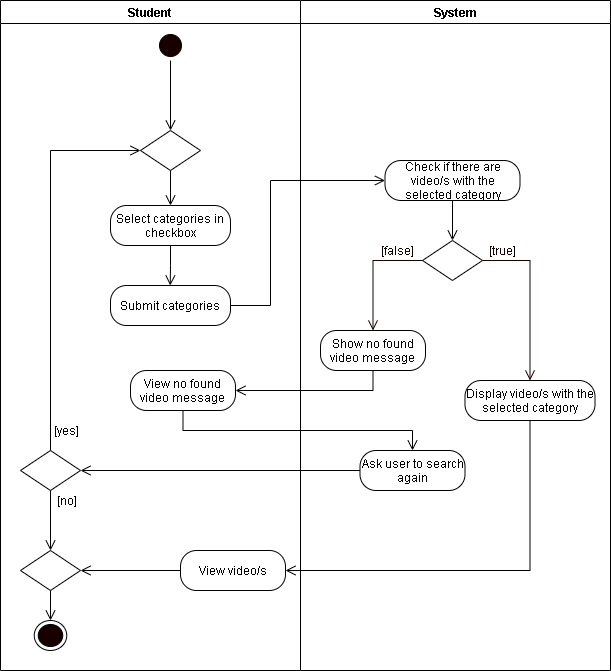

The diagram above was exported from draw.io. Its source (the exported page's mxGraphModel, read from the mxfile embedded in the PNG):
<mxGraphModel dx="1024" dy="592" grid="1" gridSize="10" guides="1" tooltips="1" connect="1" arrows="1" fold="1" page="1" pageScale="1" pageWidth="850" pageHeight="1100" math="0" shadow="0">
  <root>
    <mxCell id="rMf--fXQGFweVD6SklOl-0" />
    <mxCell id="rMf--fXQGFweVD6SklOl-1" parent="rMf--fXQGFweVD6SklOl-0" />
    <mxCell id="BJPpNezhkRgE8ATxVfHn-0" value="Student" style="swimlane;startSize=23;" parent="rMf--fXQGFweVD6SklOl-1" vertex="1">
      <mxGeometry x="40" y="10" width="300" height="670" as="geometry" />
    </mxCell>
    <mxCell id="BJPpNezhkRgE8ATxVfHn-1" style="edgeStyle=orthogonalEdgeStyle;rounded=0;orthogonalLoop=1;jettySize=auto;html=1;exitX=0.5;exitY=1;exitDx=0;exitDy=0;entryX=0.5;entryY=0;entryDx=0;entryDy=0;endArrow=open;endFill=0;endSize=8;" parent="BJPpNezhkRgE8ATxVfHn-0" source="BJPpNezhkRgE8ATxVfHn-2" target="BJPpNezhkRgE8ATxVfHn-42" edge="1">
      <mxGeometry relative="1" as="geometry">
        <mxPoint x="170" y="110" as="targetPoint" />
      </mxGeometry>
    </mxCell>
    <mxCell id="BJPpNezhkRgE8ATxVfHn-2" value="" style="ellipse;html=1;shape=startState;fillColor=#190000;" parent="BJPpNezhkRgE8ATxVfHn-0" vertex="1">
      <mxGeometry x="155" y="30" width="30" height="30" as="geometry" />
    </mxCell>
    <mxCell id="BJPpNezhkRgE8ATxVfHn-9" value="Select categories in checkbox" style="rounded=1;whiteSpace=wrap;html=1;arcSize=40;" parent="BJPpNezhkRgE8ATxVfHn-0" vertex="1">
      <mxGeometry x="110" y="205" width="120" height="40" as="geometry" />
    </mxCell>
    <mxCell id="BJPpNezhkRgE8ATxVfHn-37" value="Submit categories" style="rounded=1;whiteSpace=wrap;html=1;arcSize=40;" parent="BJPpNezhkRgE8ATxVfHn-0" vertex="1">
      <mxGeometry x="110" y="285" width="120" height="40" as="geometry" />
    </mxCell>
    <mxCell id="BJPpNezhkRgE8ATxVfHn-43" style="edgeStyle=orthogonalEdgeStyle;rounded=0;orthogonalLoop=1;jettySize=auto;html=1;exitX=0.5;exitY=1;exitDx=0;exitDy=0;entryX=0.5;entryY=0;entryDx=0;entryDy=0;endArrow=open;endFill=0;endSize=8;" parent="BJPpNezhkRgE8ATxVfHn-0" source="BJPpNezhkRgE8ATxVfHn-42" target="BJPpNezhkRgE8ATxVfHn-9" edge="1">
      <mxGeometry relative="1" as="geometry" />
    </mxCell>
    <mxCell id="BJPpNezhkRgE8ATxVfHn-42" value="" style="rhombus;whiteSpace=wrap;html=1;" parent="BJPpNezhkRgE8ATxVfHn-0" vertex="1">
      <mxGeometry x="140" y="130" width="60" height="40" as="geometry" />
    </mxCell>
    <mxCell id="BJPpNezhkRgE8ATxVfHn-45" style="edgeStyle=orthogonalEdgeStyle;rounded=0;orthogonalLoop=1;jettySize=auto;html=1;exitX=0.5;exitY=0;exitDx=0;exitDy=0;entryX=0;entryY=0.5;entryDx=0;entryDy=0;endArrow=open;endFill=0;endSize=8;" parent="BJPpNezhkRgE8ATxVfHn-0" source="BJPpNezhkRgE8ATxVfHn-22" target="BJPpNezhkRgE8ATxVfHn-42" edge="1">
      <mxGeometry relative="1" as="geometry" />
    </mxCell>
    <mxCell id="ROB7PAyvhbq-px4vjKAX-2" style="edgeStyle=orthogonalEdgeStyle;rounded=0;orthogonalLoop=1;jettySize=auto;html=1;exitX=0.5;exitY=1;exitDx=0;exitDy=0;entryX=0.5;entryY=0;entryDx=0;entryDy=0;endArrow=open;endFill=0;endSize=8;" parent="BJPpNezhkRgE8ATxVfHn-0" source="BJPpNezhkRgE8ATxVfHn-22" target="ROB7PAyvhbq-px4vjKAX-0" edge="1">
      <mxGeometry relative="1" as="geometry" />
    </mxCell>
    <mxCell id="BJPpNezhkRgE8ATxVfHn-22" value="" style="rhombus;whiteSpace=wrap;html=1;" parent="BJPpNezhkRgE8ATxVfHn-0" vertex="1">
      <mxGeometry x="20" y="450" width="60" height="40" as="geometry" />
    </mxCell>
    <mxCell id="BJPpNezhkRgE8ATxVfHn-24" value="[yes]" style="text;html=1;align=center;verticalAlign=middle;resizable=0;points=[];autosize=1;strokeColor=none;rotation=0;" parent="BJPpNezhkRgE8ATxVfHn-0" vertex="1">
      <mxGeometry x="46.25" y="420" width="40" height="20" as="geometry" />
    </mxCell>
    <mxCell id="BJPpNezhkRgE8ATxVfHn-25" value="[no]" style="text;html=1;align=center;verticalAlign=middle;resizable=0;points=[];autosize=1;strokeColor=none;rotation=0;" parent="BJPpNezhkRgE8ATxVfHn-0" vertex="1">
      <mxGeometry x="46.25" y="490" width="40" height="20" as="geometry" />
    </mxCell>
    <mxCell id="ROB7PAyvhbq-px4vjKAX-11" style="edgeStyle=orthogonalEdgeStyle;rounded=0;orthogonalLoop=1;jettySize=auto;html=1;exitX=0.5;exitY=1;exitDx=0;exitDy=0;entryX=0.5;entryY=0;entryDx=0;entryDy=0;endArrow=open;endFill=0;endSize=8;" parent="BJPpNezhkRgE8ATxVfHn-0" source="ROB7PAyvhbq-px4vjKAX-0" target="BJPpNezhkRgE8ATxVfHn-23" edge="1">
      <mxGeometry relative="1" as="geometry" />
    </mxCell>
    <mxCell id="ROB7PAyvhbq-px4vjKAX-0" value="" style="rhombus;whiteSpace=wrap;html=1;" parent="BJPpNezhkRgE8ATxVfHn-0" vertex="1">
      <mxGeometry x="20" y="550" width="60" height="40" as="geometry" />
    </mxCell>
    <mxCell id="ROB7PAyvhbq-px4vjKAX-4" value="View no found video message" style="rounded=1;whiteSpace=wrap;html=1;arcSize=40;" parent="BJPpNezhkRgE8ATxVfHn-0" vertex="1">
      <mxGeometry x="130" y="370" width="105" height="40" as="geometry" />
    </mxCell>
    <mxCell id="ROB7PAyvhbq-px4vjKAX-9" style="edgeStyle=orthogonalEdgeStyle;rounded=0;orthogonalLoop=1;jettySize=auto;html=1;exitX=0;exitY=0.5;exitDx=0;exitDy=0;endArrow=open;endFill=0;endSize=8;" parent="BJPpNezhkRgE8ATxVfHn-0" source="ROB7PAyvhbq-px4vjKAX-7" target="ROB7PAyvhbq-px4vjKAX-0" edge="1">
      <mxGeometry relative="1" as="geometry" />
    </mxCell>
    <mxCell id="ROB7PAyvhbq-px4vjKAX-7" value="View video/s" style="rounded=1;whiteSpace=wrap;html=1;arcSize=40;" parent="BJPpNezhkRgE8ATxVfHn-0" vertex="1">
      <mxGeometry x="180" y="550" width="105" height="40" as="geometry" />
    </mxCell>
    <mxCell id="BJPpNezhkRgE8ATxVfHn-23" value="" style="ellipse;html=1;shape=endState;fillColor=#190000;" parent="BJPpNezhkRgE8ATxVfHn-0" vertex="1">
      <mxGeometry x="33.75" y="620" width="32.5" height="30" as="geometry" />
    </mxCell>
    <mxCell id="BJPpNezhkRgE8ATxVfHn-10" value="System" style="swimlane;" parent="rMf--fXQGFweVD6SklOl-1" vertex="1">
      <mxGeometry x="340" y="10" width="310" height="670" as="geometry" />
    </mxCell>
    <mxCell id="BJPpNezhkRgE8ATxVfHn-11" value="" style="rhombus;whiteSpace=wrap;html=1;" parent="BJPpNezhkRgE8ATxVfHn-10" vertex="1">
      <mxGeometry x="122" y="240" width="60" height="40" as="geometry" />
    </mxCell>
    <mxCell id="BJPpNezhkRgE8ATxVfHn-12" value="&lt;font color=&quot;#190000&quot;&gt;[true]&lt;/font&gt;" style="text;html=1;align=center;verticalAlign=middle;resizable=0;points=[];autosize=1;strokeColor=none;fontColor=#FFFFFF;" parent="BJPpNezhkRgE8ATxVfHn-10" vertex="1">
      <mxGeometry x="182" y="240" width="40" height="20" as="geometry" />
    </mxCell>
    <mxCell id="BJPpNezhkRgE8ATxVfHn-13" value="&lt;font color=&quot;#190000&quot;&gt;[false]&lt;/font&gt;" style="text;html=1;align=center;verticalAlign=middle;resizable=0;points=[];autosize=1;strokeColor=none;fontColor=#FFFFFF;" parent="BJPpNezhkRgE8ATxVfHn-10" vertex="1">
      <mxGeometry x="72" y="240" width="50" height="20" as="geometry" />
    </mxCell>
    <mxCell id="BJPpNezhkRgE8ATxVfHn-15" value="Show no found video message" style="rounded=1;whiteSpace=wrap;html=1;arcSize=40;" parent="BJPpNezhkRgE8ATxVfHn-10" vertex="1">
      <mxGeometry x="20" y="330" width="105" height="40" as="geometry" />
    </mxCell>
    <mxCell id="BJPpNezhkRgE8ATxVfHn-17" value="Display video/s with the selected category" style="rounded=1;whiteSpace=wrap;html=1;arcSize=40;" parent="BJPpNezhkRgE8ATxVfHn-10" vertex="1">
      <mxGeometry x="164.5" y="380" width="130" height="40" as="geometry" />
    </mxCell>
    <mxCell id="BJPpNezhkRgE8ATxVfHn-18" style="edgeStyle=orthogonalEdgeStyle;rounded=0;orthogonalLoop=1;jettySize=auto;html=1;exitX=0;exitY=0.5;exitDx=0;exitDy=0;fontColor=#FFFFFF;endArrow=open;endFill=0;endSize=8;strokeColor=#190000;entryX=0.5;entryY=0;entryDx=0;entryDy=0;" parent="BJPpNezhkRgE8ATxVfHn-10" source="BJPpNezhkRgE8ATxVfHn-11" target="BJPpNezhkRgE8ATxVfHn-15" edge="1">
      <mxGeometry relative="1" as="geometry">
        <mxPoint x="59.5" y="260" as="targetPoint" />
      </mxGeometry>
    </mxCell>
    <mxCell id="BJPpNezhkRgE8ATxVfHn-19" style="edgeStyle=orthogonalEdgeStyle;rounded=0;orthogonalLoop=1;jettySize=auto;html=1;exitX=1;exitY=0.5;exitDx=0;exitDy=0;fontColor=#FFFFFF;endArrow=open;endFill=0;endSize=8;strokeColor=#190000;entryX=0.5;entryY=0;entryDx=0;entryDy=0;" parent="BJPpNezhkRgE8ATxVfHn-10" source="BJPpNezhkRgE8ATxVfHn-11" target="BJPpNezhkRgE8ATxVfHn-17" edge="1">
      <mxGeometry relative="1" as="geometry">
        <mxPoint x="267" y="350" as="targetPoint" />
      </mxGeometry>
    </mxCell>
    <mxCell id="CZJqcjFPX6GzXnORi9Cq-1" style="edgeStyle=orthogonalEdgeStyle;rounded=0;orthogonalLoop=1;jettySize=auto;html=1;exitX=0.5;exitY=1;exitDx=0;exitDy=0;entryX=0.5;entryY=0;entryDx=0;entryDy=0;endArrow=open;endFill=0;endSize=8;" parent="BJPpNezhkRgE8ATxVfHn-10" source="CZJqcjFPX6GzXnORi9Cq-0" target="BJPpNezhkRgE8ATxVfHn-11" edge="1">
      <mxGeometry relative="1" as="geometry" />
    </mxCell>
    <mxCell id="CZJqcjFPX6GzXnORi9Cq-0" value="Check if there are video/s with the selected category" style="rounded=1;whiteSpace=wrap;html=1;arcSize=40;" parent="BJPpNezhkRgE8ATxVfHn-10" vertex="1">
      <mxGeometry x="84.5" y="160" width="135" height="40" as="geometry" />
    </mxCell>
    <mxCell id="CZJqcjFPX6GzXnORi9Cq-4" value="Ask user to search again" style="rounded=1;whiteSpace=wrap;html=1;arcSize=40;" parent="BJPpNezhkRgE8ATxVfHn-10" vertex="1">
      <mxGeometry x="59.5" y="450" width="105" height="40" as="geometry" />
    </mxCell>
    <mxCell id="BJPpNezhkRgE8ATxVfHn-36" style="edgeStyle=orthogonalEdgeStyle;rounded=0;orthogonalLoop=1;jettySize=auto;html=1;exitX=0.5;exitY=1;exitDx=0;exitDy=0;endArrow=open;endFill=0;endSize=8;" parent="rMf--fXQGFweVD6SklOl-1" source="BJPpNezhkRgE8ATxVfHn-9" edge="1">
      <mxGeometry relative="1" as="geometry">
        <mxPoint x="209.75" y="295" as="targetPoint" />
      </mxGeometry>
    </mxCell>
    <mxCell id="BJPpNezhkRgE8ATxVfHn-38" style="edgeStyle=orthogonalEdgeStyle;rounded=0;orthogonalLoop=1;jettySize=auto;html=1;exitX=1;exitY=0.5;exitDx=0;exitDy=0;entryX=0;entryY=0.5;entryDx=0;entryDy=0;endArrow=open;endFill=0;endSize=8;" parent="rMf--fXQGFweVD6SklOl-1" source="BJPpNezhkRgE8ATxVfHn-37" target="CZJqcjFPX6GzXnORi9Cq-0" edge="1">
      <mxGeometry relative="1" as="geometry">
        <Array as="points">
          <mxPoint x="310" y="315" />
          <mxPoint x="310" y="190" />
        </Array>
      </mxGeometry>
    </mxCell>
    <mxCell id="ROB7PAyvhbq-px4vjKAX-5" style="edgeStyle=orthogonalEdgeStyle;rounded=0;orthogonalLoop=1;jettySize=auto;html=1;exitX=0.5;exitY=1;exitDx=0;exitDy=0;entryX=1;entryY=0.5;entryDx=0;entryDy=0;endArrow=open;endFill=0;endSize=8;" parent="rMf--fXQGFweVD6SklOl-1" source="BJPpNezhkRgE8ATxVfHn-15" target="ROB7PAyvhbq-px4vjKAX-4" edge="1">
      <mxGeometry relative="1" as="geometry" />
    </mxCell>
    <mxCell id="BJPpNezhkRgE8ATxVfHn-40" style="edgeStyle=orthogonalEdgeStyle;rounded=0;orthogonalLoop=1;jettySize=auto;html=1;exitX=0.5;exitY=1;exitDx=0;exitDy=0;entryX=1;entryY=0.5;entryDx=0;entryDy=0;endArrow=open;endFill=0;endSize=8;" parent="rMf--fXQGFweVD6SklOl-1" source="BJPpNezhkRgE8ATxVfHn-17" target="ROB7PAyvhbq-px4vjKAX-7" edge="1">
      <mxGeometry relative="1" as="geometry">
        <mxPoint x="582.5" y="380" as="targetPoint" />
      </mxGeometry>
    </mxCell>
    <mxCell id="ROB7PAyvhbq-px4vjKAX-6" style="edgeStyle=orthogonalEdgeStyle;rounded=0;orthogonalLoop=1;jettySize=auto;html=1;exitX=0;exitY=0.5;exitDx=0;exitDy=0;entryX=1;entryY=0.5;entryDx=0;entryDy=0;endArrow=open;endFill=0;endSize=8;" parent="rMf--fXQGFweVD6SklOl-1" source="CZJqcjFPX6GzXnORi9Cq-4" target="BJPpNezhkRgE8ATxVfHn-22" edge="1">
      <mxGeometry relative="1" as="geometry" />
    </mxCell>
    <mxCell id="CZJqcjFPX6GzXnORi9Cq-5" style="edgeStyle=orthogonalEdgeStyle;rounded=0;orthogonalLoop=1;jettySize=auto;html=1;exitX=0.5;exitY=1;exitDx=0;exitDy=0;entryX=0.5;entryY=0;entryDx=0;entryDy=0;endArrow=open;endFill=0;endSize=8;" parent="rMf--fXQGFweVD6SklOl-1" source="ROB7PAyvhbq-px4vjKAX-4" target="CZJqcjFPX6GzXnORi9Cq-4" edge="1">
      <mxGeometry relative="1" as="geometry" />
    </mxCell>
  </root>
</mxGraphModel>